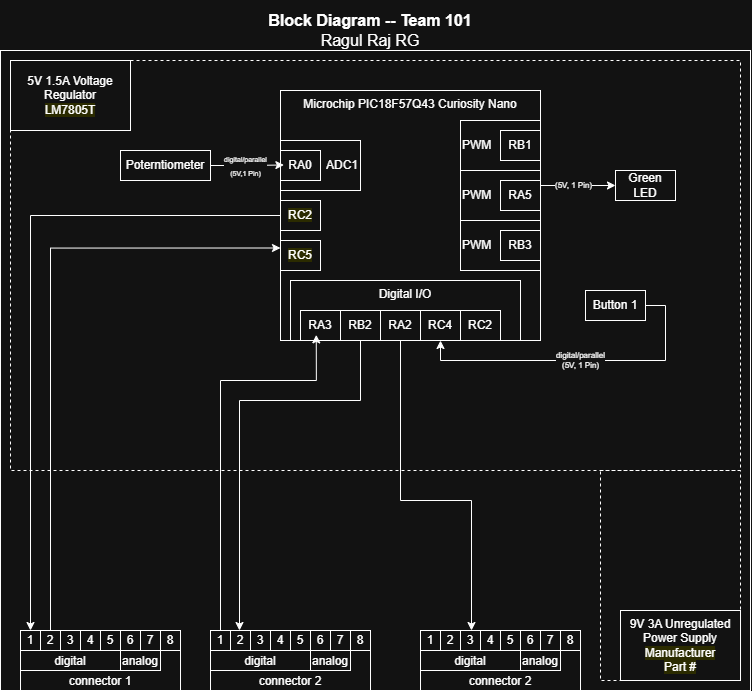

The diagram above was exported from draw.io. Its source (the exported page's mxGraphModel, read from the mxfile embedded in the PNG):
<mxGraphModel dx="1733" dy="1043" grid="1" gridSize="10" guides="1" tooltips="1" connect="1" arrows="1" fold="1" page="1" pageScale="1" pageWidth="850" pageHeight="1100" math="0" shadow="0">
  <root>
    <mxCell id="0" />
    <mxCell id="1" parent="0" />
    <mxCell id="cymrZSE9rPfIaaDXDGeM-30" value="" style="group" parent="1" vertex="1" connectable="0">
      <mxGeometry x="50" y="10" width="750" height="690" as="geometry" />
    </mxCell>
    <mxCell id="EmmmP5cw6zoP9wVPyDhg-1" value="" style="rounded=0;whiteSpace=wrap;html=1;fillColor=none;verticalAlign=top;" parent="cymrZSE9rPfIaaDXDGeM-30" vertex="1">
      <mxGeometry y="50" width="750" height="640" as="geometry" />
    </mxCell>
    <mxCell id="cymrZSE9rPfIaaDXDGeM-23" value="" style="rounded=0;whiteSpace=wrap;html=1;fillColor=none;dashed=1;" parent="cymrZSE9rPfIaaDXDGeM-30" vertex="1">
      <mxGeometry x="10" y="60" width="730" height="410" as="geometry" />
    </mxCell>
    <mxCell id="cymrZSE9rPfIaaDXDGeM-24" value="" style="rounded=0;whiteSpace=wrap;html=1;fillColor=none;dashed=1;" parent="cymrZSE9rPfIaaDXDGeM-30" vertex="1">
      <mxGeometry x="600" y="470" width="140" height="210" as="geometry" />
    </mxCell>
    <mxCell id="EmmmP5cw6zoP9wVPyDhg-327" value="&lt;div style=&quot;font-size: 16px&quot;&gt;&lt;b style=&quot;font-size: 16px&quot;&gt;Block Diagram -- Team 101&lt;/b&gt;&lt;/div&gt;&lt;div style=&quot;font-size: 16px&quot;&gt;Ragul Raj RG&lt;/div&gt;" style="text;html=1;strokeColor=none;fillColor=none;align=center;verticalAlign=middle;whiteSpace=wrap;rounded=0;fontSize=16;" parent="cymrZSE9rPfIaaDXDGeM-30" vertex="1">
      <mxGeometry x="40" width="660" height="60" as="geometry" />
    </mxCell>
    <mxCell id="EmmmP5cw6zoP9wVPyDhg-8" value="&lt;div&gt;digital/parallel&lt;/div&gt;&lt;div&gt;(5V,&amp;nbsp;1 Pin)&lt;/div&gt;" style="edgeStyle=orthogonalEdgeStyle;rounded=0;orthogonalLoop=1;jettySize=auto;html=1;exitX=1;exitY=0.5;exitDx=0;exitDy=0;entryX=0.5;entryY=1;entryDx=0;entryDy=0;fontSize=8;" parent="cymrZSE9rPfIaaDXDGeM-30" source="EmmmP5cw6zoP9wVPyDhg-3" target="EmmmP5cw6zoP9wVPyDhg-9" edge="1">
      <mxGeometry relative="1" as="geometry" />
    </mxCell>
    <mxCell id="EmmmP5cw6zoP9wVPyDhg-3" value="Button 1" style="rounded=0;whiteSpace=wrap;html=1;" parent="cymrZSE9rPfIaaDXDGeM-30" vertex="1">
      <mxGeometry x="585" y="290" width="60" height="30" as="geometry" />
    </mxCell>
    <mxCell id="EmmmP5cw6zoP9wVPyDhg-156" value="" style="group" parent="cymrZSE9rPfIaaDXDGeM-30" vertex="1" connectable="0">
      <mxGeometry x="420" y="630" width="160" height="60" as="geometry" />
    </mxCell>
    <mxCell id="EmmmP5cw6zoP9wVPyDhg-157" value="connector 2" style="rounded=0;whiteSpace=wrap;html=1;verticalAlign=bottom;" parent="EmmmP5cw6zoP9wVPyDhg-156" vertex="1">
      <mxGeometry width="160" height="60" as="geometry" />
    </mxCell>
    <mxCell id="EmmmP5cw6zoP9wVPyDhg-158" value="digital" style="rounded=0;whiteSpace=wrap;html=1;verticalAlign=bottom;" parent="EmmmP5cw6zoP9wVPyDhg-156" vertex="1">
      <mxGeometry y="20" width="100" height="20" as="geometry" />
    </mxCell>
    <mxCell id="EmmmP5cw6zoP9wVPyDhg-159" value="analog" style="rounded=0;whiteSpace=wrap;html=1;verticalAlign=bottom;" parent="EmmmP5cw6zoP9wVPyDhg-156" vertex="1">
      <mxGeometry x="100" y="20" width="40" height="20" as="geometry" />
    </mxCell>
    <mxCell id="EmmmP5cw6zoP9wVPyDhg-160" value="1" style="rounded=0;whiteSpace=wrap;html=1;" parent="EmmmP5cw6zoP9wVPyDhg-156" vertex="1">
      <mxGeometry width="20" height="20" as="geometry" />
    </mxCell>
    <mxCell id="EmmmP5cw6zoP9wVPyDhg-161" value="2" style="rounded=0;whiteSpace=wrap;html=1;" parent="EmmmP5cw6zoP9wVPyDhg-156" vertex="1">
      <mxGeometry x="20" width="20" height="20" as="geometry" />
    </mxCell>
    <mxCell id="EmmmP5cw6zoP9wVPyDhg-162" value="3" style="rounded=0;whiteSpace=wrap;html=1;" parent="EmmmP5cw6zoP9wVPyDhg-156" vertex="1">
      <mxGeometry x="40" width="20" height="20" as="geometry" />
    </mxCell>
    <mxCell id="EmmmP5cw6zoP9wVPyDhg-163" value="4" style="rounded=0;whiteSpace=wrap;html=1;" parent="EmmmP5cw6zoP9wVPyDhg-156" vertex="1">
      <mxGeometry x="60" width="20" height="20" as="geometry" />
    </mxCell>
    <mxCell id="EmmmP5cw6zoP9wVPyDhg-164" value="5" style="rounded=0;whiteSpace=wrap;html=1;" parent="EmmmP5cw6zoP9wVPyDhg-156" vertex="1">
      <mxGeometry x="80" width="20" height="20" as="geometry" />
    </mxCell>
    <mxCell id="EmmmP5cw6zoP9wVPyDhg-165" value="6" style="rounded=0;whiteSpace=wrap;html=1;" parent="EmmmP5cw6zoP9wVPyDhg-156" vertex="1">
      <mxGeometry x="100" width="20" height="20" as="geometry" />
    </mxCell>
    <mxCell id="EmmmP5cw6zoP9wVPyDhg-166" value="7" style="rounded=0;whiteSpace=wrap;html=1;" parent="EmmmP5cw6zoP9wVPyDhg-156" vertex="1">
      <mxGeometry x="120" width="20" height="20" as="geometry" />
    </mxCell>
    <mxCell id="EmmmP5cw6zoP9wVPyDhg-167" value="8" style="rounded=0;whiteSpace=wrap;html=1;" parent="EmmmP5cw6zoP9wVPyDhg-156" vertex="1">
      <mxGeometry x="140" width="20" height="20" as="geometry" />
    </mxCell>
    <mxCell id="cymrZSE9rPfIaaDXDGeM-2" value="" style="group" parent="cymrZSE9rPfIaaDXDGeM-30" vertex="1" connectable="0">
      <mxGeometry x="280" y="90" width="260" height="250" as="geometry" />
    </mxCell>
    <mxCell id="EmmmP5cw6zoP9wVPyDhg-14" value="PWM" style="rounded=0;whiteSpace=wrap;html=1;align=left;fillColor=none;" parent="cymrZSE9rPfIaaDXDGeM-2" vertex="1">
      <mxGeometry x="180" y="30" width="80" height="50" as="geometry" />
    </mxCell>
    <mxCell id="cymrZSE9rPfIaaDXDGeM-11" value="PWM" style="rounded=0;whiteSpace=wrap;html=1;align=left;fillColor=none;" parent="cymrZSE9rPfIaaDXDGeM-2" vertex="1">
      <mxGeometry x="180" y="80" width="80" height="50" as="geometry" />
    </mxCell>
    <mxCell id="cymrZSE9rPfIaaDXDGeM-13" value="PWM" style="rounded=0;whiteSpace=wrap;html=1;align=left;fillColor=none;" parent="cymrZSE9rPfIaaDXDGeM-2" vertex="1">
      <mxGeometry x="180" y="130" width="80" height="50" as="geometry" />
    </mxCell>
    <mxCell id="ZfCj1toXuSuC-5furzQ7-15" value="Microchip PIC18F57Q43 Curiosity Nano" style="rounded=0;whiteSpace=wrap;html=1;verticalAlign=top;fillColor=none;movable=1;resizable=1;rotatable=1;deletable=1;editable=1;locked=0;connectable=1;" parent="cymrZSE9rPfIaaDXDGeM-2" vertex="1">
      <mxGeometry width="260" height="250" as="geometry" />
    </mxCell>
    <mxCell id="ZfCj1toXuSuC-5furzQ7-43" value="ADC1" style="rounded=0;whiteSpace=wrap;html=1;align=right;" parent="cymrZSE9rPfIaaDXDGeM-2" vertex="1">
      <mxGeometry y="50" width="80" height="50" as="geometry" />
    </mxCell>
    <mxCell id="EmmmP5cw6zoP9wVPyDhg-13" value="RA0" style="rounded=0;whiteSpace=wrap;html=1;" parent="cymrZSE9rPfIaaDXDGeM-2" vertex="1">
      <mxGeometry y="60" width="40" height="30" as="geometry" />
    </mxCell>
    <mxCell id="EmmmP5cw6zoP9wVPyDhg-15" value="RB1" style="rounded=0;whiteSpace=wrap;html=1;" parent="cymrZSE9rPfIaaDXDGeM-2" vertex="1">
      <mxGeometry x="220" y="40" width="40" height="30" as="geometry" />
    </mxCell>
    <mxCell id="cymrZSE9rPfIaaDXDGeM-8" value="" style="group" parent="cymrZSE9rPfIaaDXDGeM-2" vertex="1" connectable="0">
      <mxGeometry x="10" y="190" width="230" height="60" as="geometry" />
    </mxCell>
    <mxCell id="EmmmP5cw6zoP9wVPyDhg-5" value="Digital I/O" style="rounded=0;whiteSpace=wrap;html=1;fillColor=none;verticalAlign=top;" parent="cymrZSE9rPfIaaDXDGeM-8" vertex="1">
      <mxGeometry width="230" height="60" as="geometry" />
    </mxCell>
    <mxCell id="ZfCj1toXuSuC-5furzQ7-20" value="RA3" style="rounded=0;whiteSpace=wrap;html=1;" parent="cymrZSE9rPfIaaDXDGeM-8" vertex="1">
      <mxGeometry x="10" y="30" width="40" height="30" as="geometry" />
    </mxCell>
    <mxCell id="ZfCj1toXuSuC-5furzQ7-21" value="&lt;div&gt;RB2&lt;/div&gt;" style="rounded=0;whiteSpace=wrap;html=1;" parent="cymrZSE9rPfIaaDXDGeM-8" vertex="1">
      <mxGeometry x="50" y="30" width="40" height="30" as="geometry" />
    </mxCell>
    <mxCell id="EmmmP5cw6zoP9wVPyDhg-7" value="RA2" style="rounded=0;whiteSpace=wrap;html=1;" parent="cymrZSE9rPfIaaDXDGeM-8" vertex="1">
      <mxGeometry x="90" y="30" width="40" height="30" as="geometry" />
    </mxCell>
    <mxCell id="EmmmP5cw6zoP9wVPyDhg-9" value="&lt;span&gt;RC4&lt;/span&gt;" style="rounded=0;whiteSpace=wrap;html=1;labelBackgroundColor=none;" parent="cymrZSE9rPfIaaDXDGeM-8" vertex="1">
      <mxGeometry x="130" y="30" width="40" height="30" as="geometry" />
    </mxCell>
    <mxCell id="cymrZSE9rPfIaaDXDGeM-7" value="&lt;span&gt;RC2&lt;/span&gt;" style="rounded=0;whiteSpace=wrap;html=1;labelBackgroundColor=none;" parent="cymrZSE9rPfIaaDXDGeM-8" vertex="1">
      <mxGeometry x="170" y="30" width="40" height="30" as="geometry" />
    </mxCell>
    <mxCell id="cymrZSE9rPfIaaDXDGeM-12" value="RA5" style="rounded=0;whiteSpace=wrap;html=1;" parent="cymrZSE9rPfIaaDXDGeM-2" vertex="1">
      <mxGeometry x="220" y="90" width="40" height="30" as="geometry" />
    </mxCell>
    <mxCell id="cymrZSE9rPfIaaDXDGeM-14" value="RB3" style="rounded=0;whiteSpace=wrap;html=1;" parent="cymrZSE9rPfIaaDXDGeM-2" vertex="1">
      <mxGeometry x="220" y="140" width="40" height="30" as="geometry" />
    </mxCell>
    <mxCell id="cymrZSE9rPfIaaDXDGeM-21" value="&lt;span style=&quot;background-color: rgb(255, 255, 51);&quot;&gt;RC2&lt;/span&gt;" style="rounded=0;whiteSpace=wrap;html=1;" parent="cymrZSE9rPfIaaDXDGeM-2" vertex="1">
      <mxGeometry y="110" width="40" height="30" as="geometry" />
    </mxCell>
    <mxCell id="z9KHzy9vafNcv7jRH5Lt-1" value="&lt;span style=&quot;background-color: rgb(255, 255, 51);&quot;&gt;RC5&lt;/span&gt;" style="rounded=0;whiteSpace=wrap;html=1;" vertex="1" parent="cymrZSE9rPfIaaDXDGeM-2">
      <mxGeometry y="150" width="40" height="30" as="geometry" />
    </mxCell>
    <mxCell id="cymrZSE9rPfIaaDXDGeM-16" value="&lt;div&gt;&lt;span style=&quot;background-color: light-dark(#ffffff, var(--ge-dark-color, #121212)); color: light-dark(rgb(0, 0, 0), rgb(255, 255, 255));&quot;&gt;(5V,&amp;nbsp;1 Pin)&lt;/span&gt;&lt;/div&gt;" style="edgeStyle=orthogonalEdgeStyle;rounded=0;orthogonalLoop=1;jettySize=auto;html=1;exitX=1;exitY=0.5;exitDx=0;exitDy=0;entryX=0;entryY=0.5;entryDx=0;entryDy=0;fontSize=8;" parent="cymrZSE9rPfIaaDXDGeM-30" source="cymrZSE9rPfIaaDXDGeM-12" target="F2AYXYPvlaQ517j7Fl5U-1" edge="1">
      <mxGeometry relative="1" as="geometry">
        <Array as="points">
          <mxPoint x="540" y="185" />
        </Array>
        <mxPoint x="635" y="460.5" as="targetPoint" />
      </mxGeometry>
    </mxCell>
    <mxCell id="cymrZSE9rPfIaaDXDGeM-28" value="&lt;p style=&quot;line-height: 120%&quot;&gt;9V 3A Unregulated Power Supply&lt;br&gt;&lt;span style=&quot;background-color: rgb(255, 255, 51);&quot;&gt;Manufacturer &lt;br&gt;Part #&lt;/span&gt;&lt;/p&gt;" style="rounded=0;whiteSpace=wrap;html=1;" parent="cymrZSE9rPfIaaDXDGeM-30" vertex="1">
      <mxGeometry x="620" y="610" width="120" height="70" as="geometry" />
    </mxCell>
    <mxCell id="cymrZSE9rPfIaaDXDGeM-29" value="&lt;p style=&quot;line-height: 120%&quot;&gt;5V 1.5A Voltage Regulator&lt;br&gt;&lt;span style=&quot;background-color: rgb(255, 255, 51);&quot;&gt;LM7805T&lt;/span&gt;&lt;/p&gt;" style="rounded=0;whiteSpace=wrap;html=1;" parent="cymrZSE9rPfIaaDXDGeM-30" vertex="1">
      <mxGeometry x="10" y="60" width="120" height="70" as="geometry" />
    </mxCell>
    <mxCell id="F2AYXYPvlaQ517j7Fl5U-1" value="&lt;div&gt;Green LED&lt;/div&gt;" style="rounded=0;whiteSpace=wrap;html=1;" parent="cymrZSE9rPfIaaDXDGeM-30" vertex="1">
      <mxGeometry x="615" y="170" width="60" height="30" as="geometry" />
    </mxCell>
    <mxCell id="F2AYXYPvlaQ517j7Fl5U-2" value="&lt;div&gt;Poterntiometer&lt;/div&gt;" style="rounded=0;whiteSpace=wrap;html=1;" parent="cymrZSE9rPfIaaDXDGeM-30" vertex="1">
      <mxGeometry x="120" y="150" width="90" height="30" as="geometry" />
    </mxCell>
    <mxCell id="F2AYXYPvlaQ517j7Fl5U-3" style="edgeStyle=orthogonalEdgeStyle;rounded=0;orthogonalLoop=1;jettySize=auto;html=1;entryX=0.013;entryY=0.298;entryDx=0;entryDy=0;entryPerimeter=0;" parent="cymrZSE9rPfIaaDXDGeM-30" source="F2AYXYPvlaQ517j7Fl5U-2" target="ZfCj1toXuSuC-5furzQ7-15" edge="1">
      <mxGeometry relative="1" as="geometry" />
    </mxCell>
    <mxCell id="F2AYXYPvlaQ517j7Fl5U-4" value="&lt;font style=&quot;font-size: 7px;&quot;&gt;digital/parallel&lt;/font&gt;&lt;div&gt;&lt;font style=&quot;font-size: 7px;&quot;&gt;(5V,1 Pin)&lt;/font&gt;&lt;/div&gt;" style="edgeLabel;html=1;align=center;verticalAlign=middle;resizable=0;points=[];" parent="F2AYXYPvlaQ517j7Fl5U-3" vertex="1" connectable="0">
      <mxGeometry x="-0.0886" y="1" relative="1" as="geometry">
        <mxPoint as="offset" />
      </mxGeometry>
    </mxCell>
    <mxCell id="F2AYXYPvlaQ517j7Fl5U-70" value="" style="group" parent="cymrZSE9rPfIaaDXDGeM-30" vertex="1" connectable="0">
      <mxGeometry x="20" y="630" width="160" height="60" as="geometry" />
    </mxCell>
    <mxCell id="F2AYXYPvlaQ517j7Fl5U-71" value="connector 1" style="rounded=0;whiteSpace=wrap;html=1;verticalAlign=bottom;" parent="F2AYXYPvlaQ517j7Fl5U-70" vertex="1">
      <mxGeometry width="160" height="60" as="geometry" />
    </mxCell>
    <mxCell id="F2AYXYPvlaQ517j7Fl5U-72" value="digital" style="rounded=0;whiteSpace=wrap;html=1;verticalAlign=bottom;" parent="F2AYXYPvlaQ517j7Fl5U-70" vertex="1">
      <mxGeometry y="20" width="100" height="20" as="geometry" />
    </mxCell>
    <mxCell id="F2AYXYPvlaQ517j7Fl5U-73" value="analog" style="rounded=0;whiteSpace=wrap;html=1;verticalAlign=bottom;" parent="F2AYXYPvlaQ517j7Fl5U-70" vertex="1">
      <mxGeometry x="100" y="20" width="40" height="20" as="geometry" />
    </mxCell>
    <mxCell id="F2AYXYPvlaQ517j7Fl5U-74" value="1" style="rounded=0;whiteSpace=wrap;html=1;" parent="F2AYXYPvlaQ517j7Fl5U-70" vertex="1">
      <mxGeometry width="20" height="20" as="geometry" />
    </mxCell>
    <mxCell id="F2AYXYPvlaQ517j7Fl5U-75" value="2" style="rounded=0;whiteSpace=wrap;html=1;" parent="F2AYXYPvlaQ517j7Fl5U-70" vertex="1">
      <mxGeometry x="20" width="20" height="20" as="geometry" />
    </mxCell>
    <mxCell id="F2AYXYPvlaQ517j7Fl5U-76" value="3" style="rounded=0;whiteSpace=wrap;html=1;" parent="F2AYXYPvlaQ517j7Fl5U-70" vertex="1">
      <mxGeometry x="40" width="20" height="20" as="geometry" />
    </mxCell>
    <mxCell id="F2AYXYPvlaQ517j7Fl5U-77" value="4" style="rounded=0;whiteSpace=wrap;html=1;" parent="F2AYXYPvlaQ517j7Fl5U-70" vertex="1">
      <mxGeometry x="60" width="20" height="20" as="geometry" />
    </mxCell>
    <mxCell id="F2AYXYPvlaQ517j7Fl5U-78" value="5" style="rounded=0;whiteSpace=wrap;html=1;" parent="F2AYXYPvlaQ517j7Fl5U-70" vertex="1">
      <mxGeometry x="80" width="20" height="20" as="geometry" />
    </mxCell>
    <mxCell id="F2AYXYPvlaQ517j7Fl5U-79" value="6" style="rounded=0;whiteSpace=wrap;html=1;" parent="F2AYXYPvlaQ517j7Fl5U-70" vertex="1">
      <mxGeometry x="100" width="20" height="20" as="geometry" />
    </mxCell>
    <mxCell id="F2AYXYPvlaQ517j7Fl5U-80" value="7" style="rounded=0;whiteSpace=wrap;html=1;" parent="F2AYXYPvlaQ517j7Fl5U-70" vertex="1">
      <mxGeometry x="120" width="20" height="20" as="geometry" />
    </mxCell>
    <mxCell id="F2AYXYPvlaQ517j7Fl5U-81" value="8" style="rounded=0;whiteSpace=wrap;html=1;" parent="F2AYXYPvlaQ517j7Fl5U-70" vertex="1">
      <mxGeometry x="140" width="20" height="20" as="geometry" />
    </mxCell>
    <mxCell id="F2AYXYPvlaQ517j7Fl5U-86" style="edgeStyle=orthogonalEdgeStyle;rounded=0;orthogonalLoop=1;jettySize=auto;html=1;entryX=0.5;entryY=0;entryDx=0;entryDy=0;" parent="cymrZSE9rPfIaaDXDGeM-30" source="cymrZSE9rPfIaaDXDGeM-21" target="F2AYXYPvlaQ517j7Fl5U-74" edge="1">
      <mxGeometry relative="1" as="geometry" />
    </mxCell>
    <mxCell id="7PCWHeRhIHWda4nv4yji-30" value="" style="group" parent="cymrZSE9rPfIaaDXDGeM-30" connectable="0" vertex="1">
      <mxGeometry x="210" y="630" width="160" height="60" as="geometry" />
    </mxCell>
    <mxCell id="7PCWHeRhIHWda4nv4yji-31" value="connector 2" style="rounded=0;whiteSpace=wrap;html=1;verticalAlign=bottom;" parent="7PCWHeRhIHWda4nv4yji-30" vertex="1">
      <mxGeometry width="160" height="60" as="geometry" />
    </mxCell>
    <mxCell id="7PCWHeRhIHWda4nv4yji-32" value="digital" style="rounded=0;whiteSpace=wrap;html=1;verticalAlign=bottom;" parent="7PCWHeRhIHWda4nv4yji-30" vertex="1">
      <mxGeometry y="20" width="100" height="20" as="geometry" />
    </mxCell>
    <mxCell id="7PCWHeRhIHWda4nv4yji-33" value="analog" style="rounded=0;whiteSpace=wrap;html=1;verticalAlign=bottom;" parent="7PCWHeRhIHWda4nv4yji-30" vertex="1">
      <mxGeometry x="100" y="20" width="40" height="20" as="geometry" />
    </mxCell>
    <mxCell id="7PCWHeRhIHWda4nv4yji-34" value="1" style="rounded=0;whiteSpace=wrap;html=1;" parent="7PCWHeRhIHWda4nv4yji-30" vertex="1">
      <mxGeometry width="20" height="20" as="geometry" />
    </mxCell>
    <mxCell id="7PCWHeRhIHWda4nv4yji-35" value="2" style="rounded=0;whiteSpace=wrap;html=1;" parent="7PCWHeRhIHWda4nv4yji-30" vertex="1">
      <mxGeometry x="20" width="20" height="20" as="geometry" />
    </mxCell>
    <mxCell id="7PCWHeRhIHWda4nv4yji-36" value="3" style="rounded=0;whiteSpace=wrap;html=1;" parent="7PCWHeRhIHWda4nv4yji-30" vertex="1">
      <mxGeometry x="40" width="20" height="20" as="geometry" />
    </mxCell>
    <mxCell id="7PCWHeRhIHWda4nv4yji-37" value="4" style="rounded=0;whiteSpace=wrap;html=1;" parent="7PCWHeRhIHWda4nv4yji-30" vertex="1">
      <mxGeometry x="60" width="20" height="20" as="geometry" />
    </mxCell>
    <mxCell id="7PCWHeRhIHWda4nv4yji-38" value="5" style="rounded=0;whiteSpace=wrap;html=1;" parent="7PCWHeRhIHWda4nv4yji-30" vertex="1">
      <mxGeometry x="80" width="20" height="20" as="geometry" />
    </mxCell>
    <mxCell id="7PCWHeRhIHWda4nv4yji-39" value="6" style="rounded=0;whiteSpace=wrap;html=1;" parent="7PCWHeRhIHWda4nv4yji-30" vertex="1">
      <mxGeometry x="100" width="20" height="20" as="geometry" />
    </mxCell>
    <mxCell id="7PCWHeRhIHWda4nv4yji-40" value="7" style="rounded=0;whiteSpace=wrap;html=1;" parent="7PCWHeRhIHWda4nv4yji-30" vertex="1">
      <mxGeometry x="120" width="20" height="20" as="geometry" />
    </mxCell>
    <mxCell id="7PCWHeRhIHWda4nv4yji-41" value="8" style="rounded=0;whiteSpace=wrap;html=1;" parent="7PCWHeRhIHWda4nv4yji-30" vertex="1">
      <mxGeometry x="140" width="20" height="20" as="geometry" />
    </mxCell>
    <mxCell id="z9KHzy9vafNcv7jRH5Lt-2" style="edgeStyle=orthogonalEdgeStyle;rounded=0;orthogonalLoop=1;jettySize=auto;html=1;entryX=0;entryY=0.25;entryDx=0;entryDy=0;" edge="1" parent="cymrZSE9rPfIaaDXDGeM-30" source="F2AYXYPvlaQ517j7Fl5U-75" target="z9KHzy9vafNcv7jRH5Lt-1">
      <mxGeometry relative="1" as="geometry">
        <Array as="points">
          <mxPoint x="50" y="248" />
        </Array>
      </mxGeometry>
    </mxCell>
    <mxCell id="z9KHzy9vafNcv7jRH5Lt-3" style="edgeStyle=orthogonalEdgeStyle;rounded=0;orthogonalLoop=1;jettySize=auto;html=1;entryX=0.112;entryY=0.906;entryDx=0;entryDy=0;entryPerimeter=0;" edge="1" parent="cymrZSE9rPfIaaDXDGeM-30" source="7PCWHeRhIHWda4nv4yji-34" target="EmmmP5cw6zoP9wVPyDhg-5">
      <mxGeometry relative="1" as="geometry">
        <Array as="points">
          <mxPoint x="220" y="380" />
          <mxPoint x="316" y="380" />
        </Array>
      </mxGeometry>
    </mxCell>
    <mxCell id="z9KHzy9vafNcv7jRH5Lt-4" style="edgeStyle=orthogonalEdgeStyle;rounded=0;orthogonalLoop=1;jettySize=auto;html=1;entryX=0.5;entryY=0;entryDx=0;entryDy=0;" edge="1" parent="cymrZSE9rPfIaaDXDGeM-30" source="ZfCj1toXuSuC-5furzQ7-21" target="7PCWHeRhIHWda4nv4yji-35">
      <mxGeometry relative="1" as="geometry">
        <Array as="points">
          <mxPoint x="360" y="400" />
          <mxPoint x="239" y="400" />
          <mxPoint x="239" y="630" />
        </Array>
      </mxGeometry>
    </mxCell>
    <mxCell id="z9KHzy9vafNcv7jRH5Lt-5" style="edgeStyle=orthogonalEdgeStyle;rounded=0;orthogonalLoop=1;jettySize=auto;html=1;" edge="1" parent="cymrZSE9rPfIaaDXDGeM-30" source="EmmmP5cw6zoP9wVPyDhg-7">
      <mxGeometry relative="1" as="geometry">
        <mxPoint x="471" y="630" as="targetPoint" />
        <Array as="points">
          <mxPoint x="400" y="500" />
          <mxPoint x="471" y="500" />
        </Array>
      </mxGeometry>
    </mxCell>
  </root>
</mxGraphModel>